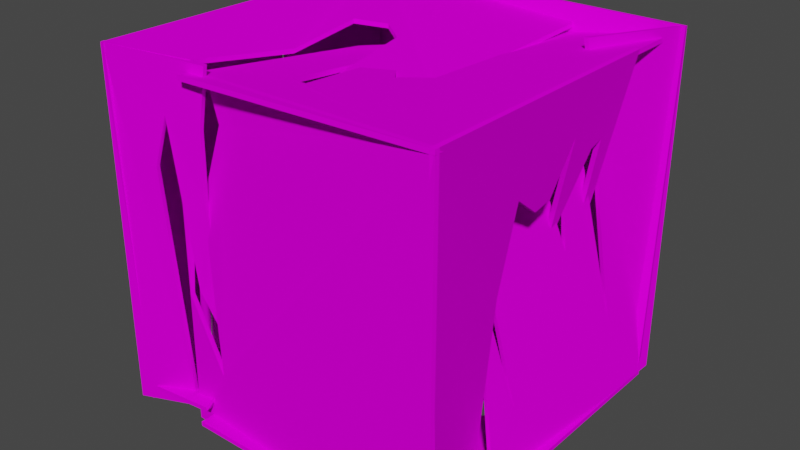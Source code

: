# Source: xbedna_16_c1.blend  (saved by Blender 2.82.7; exported with 4.5.12 LTS)
import bpy
from mathutils import Matrix  # noqa: F401  (used for matrix-valued properties, if any)

bpy.ops.wm.read_factory_settings(use_empty=True)
scene = bpy.context.scene
scene.name = 'Scene'

# ---- collections
col_collection = bpy.data.collections.new('Collection'); scene.collection.children.link(col_collection)

# ---- images (referenced by path relative to the original .blend; pixels are not part of the script)
import os
ASSET_DIR = os.environ.get("B2B_ASSET_DIR", "")  # directory of the original .blend (textures are referenced by path, not embedded)
HERE = os.path.dirname(os.path.abspath(__file__))  # packed textures are extracted next to this script under _unpacked/

def load_image(name, relpath, width, height, colorspace="sRGB"):
    """Load a texture the original file referenced (path relative to the .blend, or extracted next to this script)."""
    p = next((c for c in (os.path.join(HERE, relpath), os.path.join(ASSET_DIR, relpath)) if relpath and os.path.exists(c)), "")
    if p:
        img = bpy.data.images.load(p, check_existing=True)
        img.name = name
    else:  # same state as the original file: an image datablock whose file is absent (Cycles renders it pink)
        img = bpy.data.images.new(name, width, height)
        img.source = "FILE"
        img.filepath = "//" + (relpath or name)
    img.colorspace_settings.name = colorspace
    return img
img_00bed03_bmp = load_image('00bed03.bmp', '00bed03.bmp', 1024, 1024, 'sRGB')

# ---- materials (node trees are filled in below, after node groups)
mat_00bed03_bmp = bpy.data.materials.new('00bed03.bmp')
mat_00bed03_bmp.use_transparent_shadow = False

# ---- material node trees
mat_00bed03_bmp.use_nodes = True; mat_00bed03_bmp.node_tree.nodes.clear()
_N = mat_00bed03_bmp.node_tree.nodes; _L = mat_00bed03_bmp.node_tree.links
n0 = _N.new('ShaderNodeOutputMaterial'); n0.name = 'Material Output'; n0.location = (300, 300)
n1 = _N.new('ShaderNodeBsdfPrincipled'); n1.name = 'Principled BSDF'; n1.location = (10, 300)
n1.distribution = 'GGX'
n1.subsurface_method = 'BURLEY'
n1.inputs[2].default_value = 0.0
n1.inputs[3].default_value = 1.45
n1.inputs[13].default_value = 0.0
n1.inputs[27].default_value = (0.0, 0.0, 0.0, 1.0)
n1.inputs[28].default_value = 1.0
n2 = _N.new('ShaderNodeTexImage'); n2.name = 'Image Texture'; n2.location = (0, 0)
n2.image = img_00bed03_bmp
_L.new(n1.outputs[0], n0.inputs[0])
_L.new(n2.outputs[0], n1.inputs[0])
n0.is_active_output = True

# ---- world
world_world = bpy.data.worlds.new('World'); scene.world = world_world
world_world.use_nodes = True; world_world.node_tree.nodes.clear()
_N = world_world.node_tree.nodes; _L = world_world.node_tree.links
n0 = _N.new('ShaderNodeOutputWorld'); n0.name = 'World Output'; n0.location = (300, 300)
n1 = _N.new('ShaderNodeBackground'); n1.name = 'Background'; n1.location = (10, 300)
n1.inputs[0].default_value = (0.05088, 0.05088, 0.05088, 1.0)
_L.new(n1.outputs[0], n0.inputs[0])
n0.is_active_output = True
world_world.color = (0.05088, 0.05088, 0.05088)
world_world.use_sun_shadow = False
world_world.sun_shadow_jitter_overblur = 0.0

# ---- meshes
me_box02 = bpy.data.meshes.new('Box02')
me_box02.from_pydata([(-0.4002, -0.3961, 0.01689), (-0.4, 0.4, 0.0), (-0.3495, 0.3651, 0.7983), (-0.4, 0.4, 0.0), (-0.3458, 0.3462, 0.7775), (-0.4, 0.4, 0.0), (-0.2028, 0.3319, 0.8009), (0.03886, 0.382, 0.006162), (0.03731, 0.3498, 0.4538), (-0.001418, 0.348, 0.1633), (-0.001691, 0.348, 0.572), (-0.05609, 0.3747, 0.5105), (-0.1155, 0.3671, 0.63), (-0.1498, 0.3765, 0.2165), (-0.2075, 0.357, 0.3009), (-0.3756, -0.2223, 0.02053), (-0.3354, 0.03782, 0.8137), (-0.3432, -0.2229, 0.3203), (-0.3698, -0.1695, 0.2488), (-0.3462, -0.1705, 0.4288), (-0.3462, -0.125, 0.5318), (-0.3884, -0.06669, 0.1351), (-0.3811, -0.05687, 0.4747), (-0.3536, 0.01837, 0.6125), (-0.3784, 0.03228, 0.5471), (0.2413, 0.4, 0.0), (-0.1994, -0.3932, 0.03738), (0.2414, 0.3814, 0.0), (0.2353, 0.02667, 0.03477), (0.1905, -0.02056, 0.03477), (0.1374, 0.0131, 0.02618), (0.1327, -0.1289, 0.03998), (0.08388, 0.2806, 0.01147), (0.0522, 0.1659, 0.01329), (-0.003446, 0.1394, 0.01329), (-0.06282, 0.2118, 0.01476), (-0.07547, -0.1802, 0.02843), (-0.1324, -0.2102, 0.03225), (-0.1183, 0.1972, 0.01021), (-0.1686, -0.005521, 0.01302), (-0.2173, 0.2013, 0.008076), (-0.2048, -0.3703, 0.04404)], [], [(4, 6, 14, 13, 12, 11, 10, 9, 8, 7, 3), (15, 17, 18, 19, 20, 21, 22, 23, 24, 16, 2, 5), (25, 27, 28, 29, 30, 31, 32, 33, 34, 35, 36, 37, 38, 39, 40, 41, 26, 0, 1)])
me_box02.polygons.foreach_set('use_smooth', [True] * 3)
_uv = me_box02.uv_layers.new(name='UVMap')
_uv.uv.foreach_set('vector', [1.0, 0.0, 0.7694, 0.0, 0.7653, -0.6246, 0.6988, -0.7298, 0.6435, -0.2131, 0.5778, -0.3624, 0.5089, -0.286, 0.5154, -0.7968, 0.4585, -0.4337, 0.4508, -1.0, 1.0, -1.0, 0.7694, -1.0, 0.7655, -0.5878, 0.7079, -0.689, 0.7016, -0.4541, 0.6447, -0.3254, 0.5758, -0.8236, 0.5721, -0.3989, 0.5144, -0.2516, 0.4561, -0.3074, 0.4553, 0.0, 0.0, 0.0, 0.0, -1.0, 0.1984, 0.0, 0.1983, -0.02329, 0.2048, -0.461, 0.2607, -0.5201, 0.3244, -0.4868, 0.3303, -0.6627, 0.3926, -0.1507, 0.4319, -0.295, 0.5014, -0.3281, 0.5632, -0.2378, 0.5794, -0.7236, 0.6464, -0.7586, 0.6372, -0.2543, 0.6971, -0.5079, 0.755, -0.2408, 0.7629, -0.9817, 0.763, -1.0, 1.0, -1.0, 1.0, 0.0])
me_box02.materials.append(mat_00bed03_bmp)
me_box02.use_remesh_fix_poles = True
me_box02.use_remesh_preserve_attributes = False
me_box02.use_mirror_vertex_groups = False
me_box02.update()
me_box02_001 = bpy.data.meshes.new('Box02.001')
me_box02_001.from_pydata([(0.4, 0.4, 0.8), (0.4, 0.4, 0.0), (0.3965, 0.372, -0.001932), (0.4, 0.4, 0.8), (0.3688, -0.1576, -0.009425), (0.293, 0.2053, 0.8011), (0.3118, -0.1459, 0.4238), (0.3724, -0.1027, 0.1511), (0.2762, -0.1368, 0.612), (0.2926, -0.08181, 0.5727), (0.3132, -0.0246, 0.5752), (0.2882, 0.008414, 0.692), (0.3551, 0.07481, 0.4172), (0.3124, 0.1144, 0.6299), (0.3171, 0.1531, 0.6368), (0.3834, 0.2213, 0.2027), (-0.2143, 0.3768, 0.8065), (0.03501, 0.2738, 0.02226), (0.02511, 0.3314, 0.4668), (-0.01933, 0.29, 0.1832), (-0.02231, 0.3515, 0.5845), (-0.07969, 0.3299, 0.5254), (-0.1308, 0.347, 0.6446), (-0.1634, 0.2651, 0.2382), (-0.2172, 0.2674, 0.322)], [], [(0, 5, 15, 14, 13, 12, 11, 10, 9, 8, 7, 6, 4, 1), (16, 3, 2, 17, 18, 19, 20, 21, 22, 23, 24)])
me_box02_001.polygons.foreach_set('use_smooth', [True] * 2)
_uv = me_box02_001.uv_layers.new(name='UVMap')
_uv.uv.foreach_set('vector', [1.0, 0.0, 0.7652, 0.0, 0.7585, -0.7698, 0.6885, -0.2038, 0.6392, -0.2085, 0.5709, -0.474, 0.5073, -0.1179, 0.458, -0.2626, 0.388, -0.261, 0.3213, -0.2053, 0.334, -0.7952, 0.2974, -0.4438, 0.293, -1.0, 1.0, -1.0, 0.7694, 0.0, 0.0, 0.0, 0.0, -1.0, 0.4508, -1.0, 0.4585, -0.4337, 0.5154, -0.7968, 0.5089, -0.286, 0.5778, -0.3624, 0.6435, -0.2131, 0.6988, -0.7298, 0.7653, -0.6246])
me_box02_001.materials.append(mat_00bed03_bmp)
me_box02_001.use_remesh_fix_poles = True
me_box02_001.use_remesh_preserve_attributes = False
me_box02_001.use_mirror_vertex_groups = False
me_box02_001.update()
me_box02_002 = bpy.data.meshes.new('Box02.002')
me_box02_002.from_pydata([(0.4, -0.4, 0.8), (0.372, 0.3994, 0.7804), (0.4011, -0.4022, 0.003951), (0.4, -0.4, 0.8), (0.4, -0.4, 0.8), (0.3948, -0.3759, -0.01098), (-0.1336, -0.3749, 0.7836), (-0.257, -0.3635, -0.02141), (-0.283, -0.3355, 0.5727), (-0.2542, -0.3245, 0.6795), (-0.237, -0.3744, 0.3001), (-0.1749, -0.359, 0.1196), (-0.2008, -0.3519, 0.503), (-0.1566, -0.3341, 0.6745), (0.3244, -0.1607, 0.0136), (0.4, 0.2122, 0.8), (0.3656, -0.168, 0.4331), (0.2982, -0.129, 0.1614), (0.395, -0.1605, 0.6253), (0.3917, -0.1011, 0.5797), (0.3857, -0.04549, 0.5818), (0.4082, -0.01042, 0.6968), (0.3225, 0.05458, 0.4178), (0.3808, 0.09697, 0.6326), (0.3776, 0.136, 0.6387), (0.2682, 0.2075, 0.2015), (0.1433, 0.3669, 0.7442), (-0.1682, -0.1096, 0.7453), (-0.1388, 0.03599, 0.7381), (-0.09218, 0.07614, 0.7402), (-0.0386, 0.04613, 0.7409), (-0.04145, -0.2557, 0.7692), (0.007206, -0.2689, 0.7753), (0.002262, -0.119, 0.7641), (0.05809, -0.08123, 0.7606), (0.1128, -0.1497, 0.7781), (0.1578, -0.08986, 0.7712), (-0.1752, -0.4061, 0.7869)], [], [(14, 16, 17, 18, 19, 20, 21, 22, 23, 24, 25, 15, 4, 5), (7, 2, 3, 6, 13, 12, 11, 10, 9, 8), (36, 35, 34, 33, 32, 31, 30, 29, 28, 27, 37, 0, 1, 26)])
me_box02_002.polygons.foreach_set('use_smooth', [True] * 3)
_uv = me_box02_002.uv_layers.new(name='UVMap')
_uv.uv.foreach_set('vector', [0.293, -1.0, 0.2974, -0.4438, 0.334, -0.7952, 0.3213, -0.2053, 0.388, -0.261, 0.458, -0.2626, 0.5073, -0.1179, 0.5709, -0.474, 0.6392, -0.2085, 0.6885, -0.2038, 0.7585, -0.7698, 0.7652, 0.0, 0.0, 0.0, 0.0, -1.0, 0.1593, -1.0, 1.0, -1.0, 1.0, 0.0, 0.3241, 0.0, 0.3228, -0.1513, 0.264, -0.3659, 0.2624, -0.8683, 0.2147, -0.6203, 0.2004, -0.1417, 0.1622, -0.2753, 0.7035, -0.6177, 0.6492, -0.6942, 0.5782, -0.6065, 0.51, -0.6552, 0.517, -0.8431, 0.4557, -0.8264, 0.4557, -0.4479, 0.3903, -0.4103, 0.3319, -0.4604, 0.2957, -0.6427, 0.278, -1.0, 1.0, -1.0, 1.0, 0.0, 0.7011, 0.0])
me_box02_002.materials.append(mat_00bed03_bmp)
me_box02_002.use_remesh_fix_poles = True
me_box02_002.use_remesh_preserve_attributes = False
me_box02_002.use_mirror_vertex_groups = False
me_box02_002.update()
me_box02_003 = bpy.data.meshes.new('Box02.003')
me_box02_003.from_pydata([(-0.4, -0.4, 0.8), (-0.3774, 0.391, 0.8003), (-0.3943, -0.4098, -0.001419), (-0.4, -0.4, 0.8), (-0.3812, -0.398, -0.004541), (-0.4, -0.4, 0.8), (-0.1349, -0.3772, 0.8042), (-0.2703, -0.3581, -0.0003404), (-0.2702, -0.4, 0.5798), (-0.2535, -0.3807, 0.6837), (-0.2259, -0.3581, 0.3034), (-0.1972, -0.2983, 0.107), (-0.1865, -0.3581, 0.5069), (-0.1556, -0.3807, 0.676), (-0.3743, -0.2388, -0.002598), (-0.3944, 0.0502, 0.7957), (-0.3644, -0.2069, 0.3291), (-0.3523, -0.1573, 0.2512), (-0.3695, -0.161, 0.4383), (-0.3748, -0.1206, 0.5432), (-0.3319, -0.04733, 0.1499), (-0.3636, -0.06007, 0.488), (-0.3702, -0.01965, 0.6077), (-0.3615, 0.02875, 0.5659), (0.1593, 0.3933, 0.7671), (-0.1701, -0.1181, 0.7641), (-0.1404, 0.02377, 0.7972), (-0.08226, 0.06215, 0.7892), (-0.02957, 0.02639, 0.7804), (-0.04309, -0.2598, 0.7217), (0.00574, -0.2723, 0.7157), (0.001022, -0.1264, 0.7518), (0.0557, -0.08812, 0.758), (0.112, -0.1558, 0.738), (0.1557, -0.09593, 0.7501), (-0.1783, -0.3706, 0.805)], [], [(7, 8, 9, 10, 11, 12, 13, 6, 3, 2), (35, 25, 26, 27, 28, 29, 30, 31, 32, 33, 34, 24, 1, 0), (5, 15, 23, 22, 21, 20, 19, 18, 17, 16, 14, 4)])
me_box02_003.polygons.foreach_set('use_smooth', [True] * 3)
_uv = me_box02_003.uv_layers.new(name='UVMap')
_uv.uv.foreach_set('vector', [0.1593, -1.0, 0.1622, -0.2753, 0.2004, -0.1417, 0.2147, -0.6203, 0.2624, -0.8683, 0.264, -0.3659, 0.3228, -0.1513, 0.3241, 0.0, 0.0, 0.0, 0.0, -1.0, 0.278, -1.0, 0.2957, -0.6427, 0.3319, -0.4604, 0.3903, -0.4103, 0.4557, -0.4479, 0.4557, -0.8264, 0.517, -0.8431, 0.51, -0.6552, 0.5782, -0.6065, 0.6492, -0.6942, 0.7035, -0.6177, 0.7011, 0.0, 0.0, 0.0, 0.0, -1.0, 1.0, 0.0, 0.4553, 0.0, 0.4561, -0.3074, 0.5144, -0.2516, 0.5721, -0.3989, 0.5758, -0.8236, 0.6447, -0.3254, 0.7016, -0.4541, 0.7079, -0.689, 0.7655, -0.5878, 0.7694, -1.0, 1.0, -1.0])
me_box02_003.materials.append(mat_00bed03_bmp)
me_box02_003.use_remesh_fix_poles = True
me_box02_003.use_remesh_preserve_attributes = False
me_box02_003.use_mirror_vertex_groups = False
me_box02_003.update()
me_box02_004 = bpy.data.meshes.new('Box02.004')
me_box02_004.from_pydata([(0.4, -0.4, 0.0), (0.3897, 0.3883, -0.02202), (0.231, 0.3883, -0.02202), (-0.2104, -0.4, 0.0), (0.231, 0.3697, -0.02202), (0.2262, 0.02932, -0.02087), (0.1832, -0.01939, -0.01723), (0.1313, 0.005281, -0.0193), (0.1318, -0.1351, -0.00845), (0.06599, 0.2736, -0.03267), (0.03978, 0.1549, -0.03114), (-0.01316, 0.1313, -0.01818), (-0.0669, 0.1967, -0.03469), (-0.06556, -0.191, -0.004735), (-0.1181, -0.2209, -0.002585), (-0.1256, 0.1813, -0.03368), (-0.166, -0.02264, -0.01805), (-0.2201, 0.1886, -0.03453), (-0.2103, -0.3854, 0.0)], [], [(1, 0, 3, 18, 17, 16, 15, 14, 13, 12, 11, 10, 9, 8, 7, 6, 5, 4, 2)])
me_box02_004.polygons.foreach_set('use_smooth', [True] * 1)
_uv = me_box02_004.uv_layers.new(name='UVMap')
_uv.uv.foreach_set('vector', [0.0, 0.0, 0.0, -1.0, 0.763, -1.0, 0.7629, -0.9817, 0.755, -0.2408, 0.6971, -0.5079, 0.6372, -0.2543, 0.6464, -0.7586, 0.5794, -0.7236, 0.5632, -0.2378, 0.5014, -0.3281, 0.4319, -0.295, 0.3926, -0.1507, 0.3303, -0.6627, 0.3244, -0.4868, 0.2607, -0.5201, 0.2048, -0.461, 0.1983, -0.02329, 0.1984, 0.0])
me_box02_004.materials.append(mat_00bed03_bmp)
me_box02_004.use_remesh_fix_poles = True
me_box02_004.use_remesh_preserve_attributes = False
me_box02_004.use_mirror_vertex_groups = False
me_box02_004.update()

# ---- objects
ob_box01 = bpy.data.objects.new('Box01', me_box02)
ob_box02 = bpy.data.objects.new('Box02', me_box02_001)
ob_box03 = bpy.data.objects.new('Box03', me_box02_002)
ob_box04 = bpy.data.objects.new('Box04', me_box02_003)
ob_box05 = bpy.data.objects.new('Box05', me_box02_004)

# ---- transforms, parenting, visibility, modifiers, constraints
ob_box01.location = (2.98e-08, 0.0, 0.0)
ob_box01.lineart.crease_threshold = 0.0
_m = ob_box01.modifiers.new('Solidify', 'SOLIDIFY')
_m.solidify_mode = 'NON_MANIFOLD'
_m.nonmanifold_merge_threshold = 0.0003
_m = ob_box01.modifiers.new('EdgeSplit', 'EDGE_SPLIT')
ob_box02.location = (2.98e-08, 0.0, 0.0)
ob_box02.lineart.crease_threshold = 0.0
_m = ob_box02.modifiers.new('Solidify', 'SOLIDIFY')
_m.solidify_mode = 'NON_MANIFOLD'
_m.nonmanifold_merge_threshold = 0.0003
_m = ob_box02.modifiers.new('EdgeSplit', 'EDGE_SPLIT')
ob_box03.location = (2.98e-08, 0.0, 0.0)
ob_box03.lineart.crease_threshold = 0.0
_m = ob_box03.modifiers.new('Solidify', 'SOLIDIFY')
_m.solidify_mode = 'NON_MANIFOLD'
_m.nonmanifold_merge_threshold = 0.0003
_m = ob_box03.modifiers.new('EdgeSplit', 'EDGE_SPLIT')
ob_box04.location = (2.98e-08, 0.0, 0.0)
ob_box04.lineart.crease_threshold = 0.0
_m = ob_box04.modifiers.new('Solidify', 'SOLIDIFY')
_m.solidify_mode = 'NON_MANIFOLD'
_m.nonmanifold_merge_threshold = 0.0003
_m = ob_box04.modifiers.new('EdgeSplit', 'EDGE_SPLIT')
ob_box05.location = (2.98e-08, 0.0, 0.0)
ob_box05.lineart.crease_threshold = 0.0
_m = ob_box05.modifiers.new('Solidify', 'SOLIDIFY')
_m.solidify_mode = 'NON_MANIFOLD'
_m.nonmanifold_merge_threshold = 0.0003
_m = ob_box05.modifiers.new('EdgeSplit', 'EDGE_SPLIT')

# ---- collection membership
col_collection.objects.link(ob_box01)
col_collection.objects.link(ob_box02)
col_collection.objects.link(ob_box03)
col_collection.objects.link(ob_box04)
col_collection.objects.link(ob_box05)

# ---- scene / render settings (as saved in the file)
scene.frame_start = 1; scene.frame_end = 250; scene.frame_set(0)
scene.render.engine = 'BLENDER_EEVEE_NEXT'
scene.cycles.use_denoising = False
scene.cycles.samples = 128
scene.cycles.sampling_pattern = 'TABULATED_SOBOL'
scene.cycles.use_adaptive_sampling = False
scene.cycles.use_light_tree = False
scene.view_settings.view_transform = 'Filmic'
bpy.context.view_layer.update()

# ---- added for rendering (the .blend has no active camera and no usable light): camera, sun
cam_auto = bpy.data.cameras.new('AutoCamera')
cam_auto.lens = 50.0
cam_auto.sensor_width = 36.0
cam_auto.clip_end = 1000.0
ob_auto_camera = bpy.data.objects.new('AutoCamera', cam_auto)
scene.collection.objects.link(ob_auto_camera)
ob_auto_camera.location = (1.32286, -1.58771, 1.44529)
ob_auto_camera.rotation_euler = (1.09748, -7.21219e-08, 0.694738)
scene.camera = ob_auto_camera
light_auto_sun = bpy.data.lights.new('AutoSun', 'SUN')
light_auto_sun.energy = 3.0
light_auto_sun.angle = 0.0523599
ob_auto_sun = bpy.data.objects.new('AutoSun', light_auto_sun)
scene.collection.objects.link(ob_auto_sun)
ob_auto_sun.rotation_euler = (0.872665, 0.174533, 0.523599)
bpy.context.view_layer.update()
